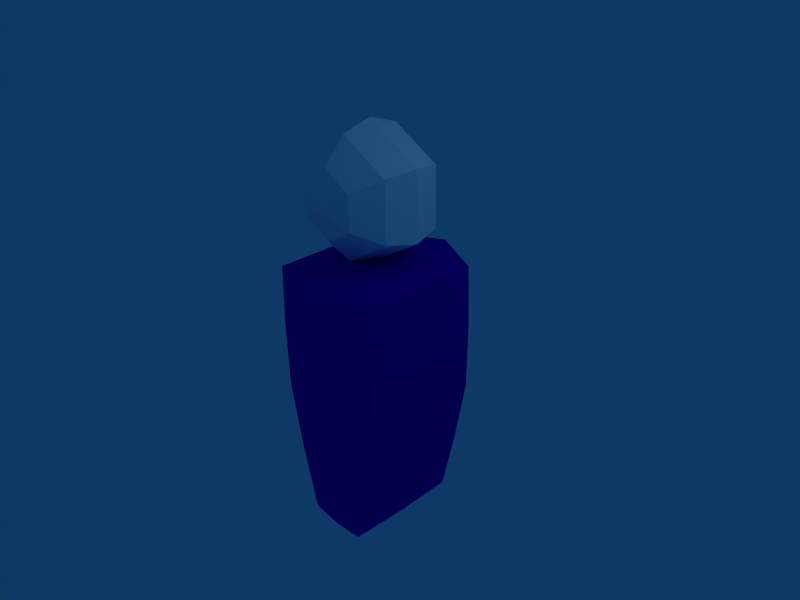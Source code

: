 # Source: kicker.blend  (saved by Blender 2.45.0; exported with 4.5.12 LTS)
import bpy
from mathutils import Matrix  # noqa: F401  (used for matrix-valued properties, if any)

bpy.ops.wm.read_factory_settings(use_empty=True)
scene = bpy.context.scene
scene.name = 'Scene'

# ---- collections
col_collection_1 = bpy.data.collections.new('Collection 1'); scene.collection.children.link(col_collection_1)

# ---- materials (node trees are filled in below, after node groups)
mat_material_001 = bpy.data.materials.new('Material.001')
mat_material_001.alpha_threshold = 0.0
mat_material_001.diffuse_color = (1.0, 1.0, 1.0, 1.0)
mat_material_001.roughness = 0.5
mat_material_001.line_color = (0.0, 0.0, 0.0, 1.0)
mat_material = bpy.data.materials.new('Material')
mat_material.alpha_threshold = 0.0
mat_material.diffuse_color = (0.1545, 0.0, 0.7154, 1.0)
mat_material.roughness = 0.5
mat_material.line_color = (0.0, 0.0, 0.0, 1.0)

# ---- material node trees

# ---- world
world_world = bpy.data.worlds.new('World'); scene.world = world_world
world_world.color = (0.05656, 0.2208, 0.4)
world_world.use_sun_shadow = False
world_world.sun_shadow_jitter_overblur = 0.0
world_world.cycles.sampling_method = 'MANUAL'
world_world.cycles.sample_map_resolution = 256

# ---- cameras
cam_camera = bpy.data.cameras.new('Camera')
cam_camera.passepartout_alpha = 0.2
cam_camera.clip_end = 100.0
cam_camera.lens = 35.0
cam_camera.ortho_scale = 7.314
cam_camera.show_passepartout = False
cam_camera.show_safe_areas = True
cam_camera.dof.focus_distance = 0.0
cam_camera.dof.aperture_fstop = 128.0

# ---- lights
light_spot = bpy.data.lights.new('Spot', 'POINT')
light_spot.transmission_factor = 0.0
light_spot.cutoff_distance = 30.0
light_spot.energy = 100.0
light_spot.shadow_buffer_clip_start = 1.001
light_spot.shadow_soft_size = 1.0
light_spot.shadow_maximum_resolution = 0.006
light_spot.use_absolute_resolution = True
light_spot.cycles.use_multiple_importance_sampling = False

# ---- meshes
me_head = bpy.data.meshes.new('Head')
me_head.from_pydata([(0.1181, -0.9971, 1.527), (0.3681, -0.5641, -0.3386), (0.5511, -0.2471, 0.02746), (0.6181, -0.1311, 0.5275), (0.5511, -0.2471, 1.027), (0.3681, -0.5641, 1.393), (-0.1319, -0.5641, 1.393), (-0.3149, -0.2471, 1.027), (-0.3819, -0.1311, 0.5275), (-0.3149, -0.2471, 0.02746), (-0.1319, -0.5641, -0.3386), (-0.3819, -0.9971, -0.3386), (-0.7479, -0.9971, 0.02746), (-0.8819, -0.9971, 0.5275), (-0.7479, -0.9971, 1.027), (-0.3819, -0.9971, 1.393), (-0.1319, -1.43, 1.393), (-0.3149, -1.747, 1.027), (-0.3819, -1.863, 0.5275), (-0.3149, -1.747, 0.02746), (-0.1319, -1.43, -0.3386), (0.1181, -0.9971, -0.4725), (0.3681, -1.43, -0.3386), (0.5511, -1.747, 0.02746), (0.6181, -1.863, 0.5275), (0.5511, -1.747, 1.027), (0.3681, -1.43, 1.393), (0.6181, -0.9971, 1.393), (0.9841, -0.9971, 1.027), (1.118, -0.9971, 0.5275), (0.9841, -0.9971, 0.02746), (0.6181, -0.9971, -0.3386), (2.434, -3.168, -0.5207), (2.435, -3.155, 1.592), (0.8357, -4.076, 1.599), (0.8357, -4.089, -0.5136), (1.46, -1.482, -0.5131), (1.46, -1.469, 1.558), (-0.1331, -2.386, 1.565), (-0.1331, -2.399, -0.506), (2.248, -5.68, -0.4778), (2.248, -5.667, 1.588), (3.102, -5.176, 1.584), (3.102, -5.188, -0.4816), (0.2144, -1.969, 0.0696), (0.2144, -1.963, 0.9831), (0.917, -1.559, 0.98), (0.917, -1.565, 0.06646), (0.8914, -1.574, 0.0969), (0.8914, -1.569, 0.9497), (0.2355, -1.946, 0.9526), (0.2355, -1.952, 0.09983), (2.489, -3.131, 0.5354), (1.635, -3.629, -0.5876), (1.946, -2.289, -0.5276), (1.635, -3.615, 1.666), (1.946, -2.276, 1.585), (0.7815, -4.113, 0.543), (0.3209, -3.212, 1.592), (0.3209, -3.225, -0.5203), (1.514, -1.444, 0.5223), (0.6636, -1.944, -1.059), (0.6636, -1.924, 2.111), (-0.1872, -2.424, 0.5299), (1.56, -4.923, -0.5071), (2.254, -5.696, 0.5553), (1.56, -4.91, 1.606), (2.686, -5.441, 1.61), (2.792, -4.201, 1.6), (2.792, -4.214, -0.5126), (2.686, -5.454, -0.503), (3.118, -5.199, 0.5514), (0.02506, -2.148, 1.274), (0.192, -1.979, 0.5265), (0.02506, -2.157, -0.2184), (1.173, -1.487, 1.269), (0.5657, -1.761, 1.011), (0.5657, -1.767, 0.03896), (1.173, -1.496, -0.2235), (0.9394, -1.549, 0.5231), (0.8989, -1.57, 0.08718), (0.8989, -1.567, 0.5233), (0.8989, -1.564, 0.9593), (0.228, -1.956, 0.09017), (0.5635, -1.763, 0.08868), (0.5635, -1.757, 0.9608), (0.228, -1.951, 0.9623), (0.228, -1.953, 0.5263), (2.0, -2.252, 0.5286), (1.133, -2.741, 2.147), (0.2668, -3.249, 0.5363), (1.133, -2.76, -1.082), (1.519, -4.94, 0.5494), (2.176, -4.555, 1.673), (2.176, -4.569, -0.5803), (2.833, -4.184, 0.5436), (2.72, -5.507, 0.5538), (-0.01321, -2.174, 0.528), (0.599, -1.817, 1.321), (0.599, -1.827, -0.2707), (1.211, -1.47, 0.5225), (0.9212, -1.554, 0.5232), (0.5635, -1.763, 0.0596), (0.5635, -1.757, 0.9899), (0.2057, -1.966, 0.5264), (0.5635, -1.76, 0.5248)], [], [(21, 1, 31), (31, 1, 2, 30), (30, 2, 3, 29), (29, 3, 4, 28), (28, 4, 5, 27), (5, 0, 27), (6, 0, 5), (4, 7, 6, 5), (3, 8, 7, 4), (2, 9, 8, 3), (1, 10, 9, 2), (21, 10, 1), (21, 11, 10), (10, 11, 12, 9), (9, 12, 13, 8), (8, 13, 14, 7), (7, 14, 15, 6), (15, 0, 6), (16, 0, 15), (14, 17, 16, 15), (13, 18, 17, 14), (12, 19, 18, 13), (11, 20, 19, 12), (21, 20, 11), (21, 22, 20), (20, 22, 23, 19), (19, 23, 24, 18), (18, 24, 25, 17), (17, 25, 26, 16), (26, 0, 16), (27, 0, 26), (25, 28, 27, 26), (24, 29, 28, 25), (23, 30, 29, 24), (22, 31, 30, 23), (21, 31, 22), (54, 36, 60, 88), (32, 54, 88, 52), (88, 60, 37, 56), (52, 88, 56, 33), (56, 37, 62, 89), (33, 56, 89, 55), (89, 62, 38, 58), (55, 89, 58, 34), (58, 38, 63, 90), (34, 58, 90, 57), (90, 63, 39, 59), (57, 90, 59, 35), (54, 32, 53, 91), (36, 54, 91, 61), (91, 53, 35, 59), (61, 91, 59, 39), (57, 35, 64, 92), (34, 57, 92, 66), (92, 64, 40, 65), (66, 92, 65, 41), (55, 34, 66, 93), (33, 55, 93, 68), (93, 66, 41, 67), (68, 93, 67, 42), (53, 32, 69, 94), (35, 53, 94, 64), (94, 69, 43, 70), (64, 94, 70, 40), (52, 33, 68, 95), (32, 52, 95, 69), (95, 68, 42, 71), (69, 95, 71, 43), (71, 42, 67, 96), (43, 71, 96, 70), (96, 67, 41, 65), (70, 96, 65, 40), (63, 38, 72, 97), (39, 63, 97, 74), (97, 72, 45, 73), (74, 97, 73, 44), (62, 37, 75, 98), (38, 62, 98, 72), (98, 75, 46, 76), (72, 98, 76, 45), (61, 39, 74, 99), (36, 61, 99, 78), (99, 74, 44, 77), (78, 99, 77, 47), (60, 36, 78, 100), (37, 60, 100, 75), (100, 78, 47, 79), (75, 100, 79, 46), (79, 47, 80, 101), (46, 79, 101, 82), (101, 80, 48, 81), (82, 101, 81, 49), (77, 44, 83, 102), (47, 77, 102, 80), (102, 83, 51, 84), (80, 102, 84, 48), (76, 46, 82, 103), (45, 76, 103, 86), (103, 82, 49, 85), (86, 103, 85, 50), (73, 45, 86, 104), (44, 73, 104, 83), (104, 86, 50, 87), (83, 104, 87, 51), (84, 51, 87, 105), (48, 84, 105, 81), (105, 87, 50, 85), (81, 105, 85, 49)])
me_head.polygons.foreach_set('material_index', [0, 0, 0, 0, 0, 0, 0, 0, 0, 0, 0, 0, 0, 0, 0, 0, 0, 0, 0, 0, 0, 0, 0, 0, 0, 0, 0, 0, 0, 0, 0, 0, 0, 0, 0, 0, 1, 1, 1, 1, 1, 1, 1, 1, 1, 1, 1, 1, 1, 1, 1, 1, 1, 1, 1, 1, 1, 1, 1, 1, 1, 1, 1, 1, 1, 1, 1, 1, 1, 1, 1, 1, 1, 1, 1, 1, 1, 1, 1, 1, 1, 1, 1, 1, 1, 1, 1, 1, 1, 1, 1, 1, 1, 1, 1, 1, 1, 1, 1, 1, 1, 1, 1, 1, 1, 1, 1, 1])
_uv = me_head.uv_layers.new(name='UVTex')
_uv.uv.foreach_set('vector', [0.7701, 0.6263, 0.7899, 0.6767, 0.7485, 0.6756, 0.7485, 0.6756, 0.7899, 0.6767, 0.7989, 0.7152, 0.7393, 0.7152, 0.7393, 0.7152, 0.7989, 0.7152, 0.8007, 0.7514, 0.7369, 0.7512, 0.7369, 0.7512, 0.8007, 0.7514, 0.7979, 0.7875, 0.7387, 0.7873, 0.7387, 0.7873, 0.7979, 0.7875, 0.7896, 0.8265, 0.7476, 0.8278, 0.7896, 0.8265, 0.7693, 0.879, 0.7476, 0.8278, 0.8338, 0.8569, 0.7693, 0.879, 0.7896, 0.8265, 0.7979, 0.7875, 0.8829, 0.8124, 0.8338, 0.8569, 0.7896, 0.8265, 0.8007, 0.7514, 0.8967, 0.7477, 0.8829, 0.8124, 0.7979, 0.7875, 0.7989, 0.7152, 0.8762, 0.6881, 0.8967, 0.7477, 0.8007, 0.7514, 0.7899, 0.6767, 0.8308, 0.6478, 0.8762, 0.6881, 0.7989, 0.7152, 0.7701, 0.6263, 0.8308, 0.6478, 0.7899, 0.6767, 0.7591, 0.3804, 0.7814, 0.3323, 0.8217, 0.3636, 0.8217, 0.3636, 0.7814, 0.3323, 0.8131, 0.2933, 0.8713, 0.3236, 0.8713, 0.3236, 0.8131, 0.2933, 0.8162, 0.2576, 0.8954, 0.2611, 0.8954, 0.2611, 0.8162, 0.2576, 0.8153, 0.2215, 0.8768, 0.1965, 0.8768, 0.1965, 0.8153, 0.2215, 0.786, 0.1807, 0.8299, 0.1516, 0.786, 0.1807, 0.7658, 0.1278, 0.8299, 0.1516, 0.7436, 0.1809, 0.7658, 0.1278, 0.786, 0.1807, 0.8153, 0.2215, 0.7084, 0.22, 0.7436, 0.1809, 0.786, 0.1807, 0.8162, 0.2576, 0.7054, 0.2562, 0.7084, 0.22, 0.8153, 0.2215, 0.8131, 0.2933, 0.7068, 0.2922, 0.7054, 0.2562, 0.8162, 0.2576, 0.7814, 0.3323, 0.7406, 0.3303, 0.7068, 0.2922, 0.8131, 0.2933, 0.7591, 0.3804, 0.7406, 0.3303, 0.7814, 0.3323, 0.7591, 0.3804, 0.6999, 0.3579, 0.7406, 0.3303, 0.7406, 0.3303, 0.6999, 0.3579, 0.6562, 0.3176, 0.7068, 0.2922, 0.7068, 0.2922, 0.6562, 0.3176, 0.6371, 0.2593, 0.7054, 0.2562, 0.7054, 0.2562, 0.6371, 0.2593, 0.6512, 0.1968, 0.7084, 0.22, 0.7084, 0.22, 0.6512, 0.1968, 0.698, 0.1476, 0.7436, 0.1809, 0.698, 0.1476, 0.7658, 0.1278, 0.7436, 0.1809, 0.7476, 0.8278, 0.7693, 0.879, 0.7049, 0.8582, 0.6563, 0.8148, 0.7387, 0.7873, 0.7476, 0.8278, 0.7049, 0.8582, 0.6355, 0.7504, 0.7369, 0.7512, 0.7387, 0.7873, 0.6563, 0.8148, 0.658, 0.6866, 0.7393, 0.7152, 0.7369, 0.7512, 0.6355, 0.7504, 0.7071, 0.645, 0.7485, 0.6756, 0.7393, 0.7152, 0.658, 0.6866, 0.7701, 0.6263, 0.7485, 0.6756, 0.7071, 0.645, 0.4189, 0.1293, 0.5133, 0.1494, 0.5159, 0.2492, 0.4137, 0.2486, 0.3042, 0.1295, 0.4189, 0.1293, 0.4137, 0.2486, 0.3042, 0.2486, 0.4137, 0.2486, 0.5159, 0.2492, 0.5122, 0.3491, 0.4175, 0.3686, 0.3042, 0.2486, 0.4137, 0.2486, 0.4175, 0.3686, 0.3021, 0.3672, 0.4175, 0.3686, 0.5122, 0.3491, 0.5163, 0.4762, 0.418, 0.497, 0.3021, 0.3672, 0.4175, 0.3686, 0.418, 0.497, 0.3055, 0.4867, 0.4202, 0.4993, 0.5178, 0.5287, 0.511, 0.649, 0.4168, 0.6288, 0.3022, 0.5121, 0.4202, 0.4993, 0.4168, 0.6288, 0.3018, 0.6293, 0.4168, 0.6288, 0.511, 0.649, 0.514, 0.7662, 0.4121, 0.766, 0.3018, 0.6293, 0.4168, 0.6288, 0.4121, 0.766, 0.3029, 0.7475, 0.4121, 0.766, 0.514, 0.7662, 0.5106, 0.848, 0.4163, 0.8673, 0.3029, 0.7475, 0.4121, 0.766, 0.4163, 0.8673, 0.302, 0.8662, 0.4189, 0.1293, 0.3042, 0.1295, 0.3029, 0.01219, 0.4188, 0.003702, 0.5133, 0.1494, 0.4189, 0.1293, 0.4188, 0.003702, 0.5163, 0.02532, 0.4151, 0.9908, 0.3018, 0.987, 0.302, 0.8662, 0.4163, 0.8673, 0.5106, 0.9703, 0.4151, 0.9908, 0.4163, 0.8673, 0.5106, 0.848, 0.3029, 0.7475, 0.302, 0.8662, 0.1766, 0.8637, 0.1824, 0.7474, 0.3018, 0.6293, 0.3029, 0.7475, 0.1824, 0.7474, 0.1766, 0.6312, 0.1824, 0.7474, 0.1766, 0.8637, 0.08087, 0.8441, 0.06902, 0.7473, 0.1766, 0.6312, 0.1824, 0.7474, 0.06902, 0.7473, 0.0809, 0.6507, 0.3022, 0.5121, 0.3018, 0.6293, 0.1766, 0.6312, 0.1788, 0.5386, 0.3021, 0.3672, 0.3055, 0.4867, 0.1778, 0.4569, 0.1764, 0.3643, 0.1788, 0.5386, 0.1766, 0.6312, 0.0809, 0.6507, 0.03704, 0.6194, 0.1764, 0.3643, 0.1778, 0.4569, 0.03627, 0.3751, 0.08053, 0.344, 0.3029, 0.01219, 0.3042, 0.1295, 0.1783, 0.131, 0.1789, 0.03604, 0.302, 0.8662, 0.3018, 0.987, 0.1708, 0.968, 0.1766, 0.8637, 0.1789, 0.03604, 0.1783, 0.131, 0.08216, 0.15, 0.03837, 0.1183, 0.1766, 0.8637, 0.1708, 0.968, 0.03698, 0.8754, 0.08087, 0.8441, 0.3042, 0.2486, 0.3021, 0.3672, 0.1764, 0.3643, 0.1832, 0.2477, 0.3042, 0.1295, 0.3042, 0.2486, 0.1832, 0.2477, 0.1783, 0.131, 0.1832, 0.2477, 0.1764, 0.3643, 0.08053, 0.344, 0.06943, 0.2469, 0.1783, 0.131, 0.1832, 0.2477, 0.06943, 0.2469, 0.08216, 0.15, 0.06943, 0.2469, 0.08053, 0.344, 0.03627, 0.3751, 0.00253, 0.2464, 0.08216, 0.15, 0.06943, 0.2469, 0.00253, 0.2464, 0.03837, 0.1183, 0.002338, 0.7473, 0.03704, 0.6194, 0.0809, 0.6507, 0.06902, 0.7473, 0.03698, 0.8754, 0.002338, 0.7473, 0.06902, 0.7473, 0.08087, 0.8441, 0.514, 0.7662, 0.511, 0.649, 0.5425, 0.6715, 0.545, 0.7486, 0.5106, 0.848, 0.514, 0.7662, 0.545, 0.7486, 0.5421, 0.8257, 0.545, 0.7486, 0.5425, 0.6715, 0.5745, 0.6969, 0.576, 0.7488, 0.5421, 0.8257, 0.545, 0.7486, 0.576, 0.7488, 0.5742, 0.8006, 0.5163, 0.4762, 0.5122, 0.3491, 0.544, 0.3268, 0.6186, 0.3562, 0.511, 0.649, 0.5178, 0.5287, 0.6171, 0.6429, 0.5425, 0.6715, 0.6186, 0.3562, 0.544, 0.3268, 0.5762, 0.3016, 0.6269, 0.3117, 0.5425, 0.6715, 0.6171, 0.6429, 0.6251, 0.6873, 0.5745, 0.6969, 0.5106, 0.9703, 0.5106, 0.848, 0.5421, 0.8257, 0.6164, 0.8548, 0.5133, 0.1494, 0.5163, 0.02532, 0.6195, 0.1435, 0.5447, 0.1721, 0.6164, 0.8548, 0.5421, 0.8257, 0.5742, 0.8006, 0.6247, 0.8106, 0.5447, 0.1721, 0.6195, 0.1435, 0.6275, 0.188, 0.5767, 0.1975, 0.5159, 0.2492, 0.5133, 0.1494, 0.5447, 0.1721, 0.5471, 0.2494, 0.5122, 0.3491, 0.5159, 0.2492, 0.5471, 0.2494, 0.544, 0.3268, 0.5471, 0.2494, 0.5447, 0.1721, 0.5767, 0.1975, 0.5782, 0.2495, 0.544, 0.3268, 0.5471, 0.2494, 0.5782, 0.2495, 0.5762, 0.3016, 0.5782, 0.2495, 0.5767, 0.1975, 0.5826, 0.2027, 0.5842, 0.2496, 0.5762, 0.3016, 0.5782, 0.2495, 0.5842, 0.2496, 0.5822, 0.2964, 0.5842, 0.2496, 0.5826, 0.2027, 0.5879, 0.2075, 0.5896, 0.2496, 0.5822, 0.2964, 0.5842, 0.2496, 0.5896, 0.2496, 0.5875, 0.2917, 0.6247, 0.8106, 0.5742, 0.8006, 0.5801, 0.7954, 0.6256, 0.8045, 0.5767, 0.1975, 0.6275, 0.188, 0.6284, 0.1941, 0.5826, 0.2027, 0.6256, 0.8045, 0.5801, 0.7954, 0.5854, 0.7908, 0.6267, 0.7991, 0.5826, 0.2027, 0.6284, 0.1941, 0.6294, 0.1995, 0.5879, 0.2075, 0.6269, 0.3117, 0.5762, 0.3016, 0.5822, 0.2964, 0.6279, 0.3056, 0.5745, 0.6969, 0.6251, 0.6873, 0.626, 0.6934, 0.5803, 0.7021, 0.6279, 0.3056, 0.5822, 0.2964, 0.5875, 0.2917, 0.629, 0.3001, 0.5803, 0.7021, 0.626, 0.6934, 0.627, 0.6988, 0.5857, 0.7068, 0.576, 0.7488, 0.5745, 0.6969, 0.5803, 0.7021, 0.582, 0.7488, 0.5742, 0.8006, 0.576, 0.7488, 0.582, 0.7488, 0.5801, 0.7954, 0.582, 0.7488, 0.5803, 0.7021, 0.5857, 0.7068, 0.5875, 0.7488, 0.5801, 0.7954, 0.582, 0.7488, 0.5875, 0.7488, 0.5854, 0.7908, 0.6267, 0.7991, 0.5854, 0.7908, 0.5875, 0.7488, 0.6307, 0.749, 0.5879, 0.2075, 0.6294, 0.1995, 0.6331, 0.2498, 0.5896, 0.2496, 0.6307, 0.749, 0.5875, 0.7488, 0.5857, 0.7068, 0.627, 0.6988, 0.5896, 0.2496, 0.6331, 0.2498, 0.629, 0.3001, 0.5875, 0.2917])
me_head.materials.append(mat_material_001)
me_head.materials.append(mat_material)
me_head.use_remesh_preserve_volume = False
me_head.use_remesh_preserve_attributes = False
me_head.use_mirror_vertex_groups = False
me_head.update()

# ---- objects
ob_sphere = bpy.data.objects.new('Sphere', me_head)
ob_lamp = bpy.data.objects.new('Lamp', light_spot)
ob_camera = bpy.data.objects.new('Camera', cam_camera)

# ---- transforms, parenting, visibility, modifiers, constraints
ob_sphere.location = (0.3913, 0.4536, 2.952)
ob_sphere.rotation_euler = (1.578, 0.5223, -4.768e-07)
ob_sphere.scale = (1.0, 1.0, 0.8875)
ob_sphere.lock_rotations_4d = False
ob_sphere.empty_display_type = 'ARROWS'
ob_sphere.color = (0.0, 0.0, 0.0, 1.0)
ob_sphere.lineart.crease_threshold = 0.0
ob_lamp.location = (4.076, 1.005, 5.904)
ob_lamp.rotation_euler = (0.6503, 0.05522, 1.866)
ob_lamp.lock_rotations_4d = False
ob_lamp.empty_display_type = 'ARROWS'
ob_lamp.color = (0.0, 0.0, 0.0, 0.0)
ob_lamp.lineart.crease_threshold = 0.0
ob_camera.location = (7.481, -6.508, 5.344)
ob_camera.rotation_euler = (1.109, 0.01082, 0.8149)
ob_camera.lock_rotations_4d = False
ob_camera.empty_display_type = 'ARROWS'
ob_camera.color = (0.0, 0.0, 0.0, 0.0)
ob_camera.display_type = 'WIRE'
ob_camera.lineart.crease_threshold = 0.0

# ---- collection membership
col_collection_1.objects.link(ob_sphere)
col_collection_1.objects.link(ob_lamp)
col_collection_1.objects.link(ob_camera)

# ---- scene / render settings (as saved in the file)
scene.camera = ob_camera
scene.frame_start = 1; scene.frame_end = 250; scene.frame_set(1)
scene.render.engine = 'BLENDER_EEVEE_NEXT'
scene.render.image_settings.file_format = 'JPEG'
scene.render.image_settings.color_mode = 'RGB'
scene.render.image_settings.compression = 90
scene.render.resolution_x = 800
scene.render.resolution_y = 600
scene.render.pixel_aspect_x = 100.0
scene.render.pixel_aspect_y = 100.0
scene.render.fps = 25
scene.render.dither_intensity = 0.0
scene.render.use_compositing = False
scene.render.use_sequencer = False
scene.render.bake_margin = 2
scene.render.bake_bias = 0.0
scene.render.use_stamp_time = False
scene.render.use_stamp_date = False
scene.render.use_stamp_frame = False
scene.render.use_stamp_camera = False
scene.render.use_stamp_scene = False
scene.render.use_stamp_filename = False
scene.render.use_stamp_render_time = False
scene.render.stamp_font_size = 0
scene.cycles.use_denoising = False
scene.cycles.samples = 10
scene.cycles.sampling_pattern = 'TABULATED_SOBOL'
scene.cycles.light_sampling_threshold = 0.0
scene.cycles.use_adaptive_sampling = False
scene.cycles.use_light_tree = False
scene.cycles.blur_glossy = 0.0
scene.cycles.volume_bounces = 1
scene.cycles.pixel_filter_type = 'GAUSSIAN'
scene.cycles.sample_clamp_indirect = 0.0
scene.view_settings.view_transform = 'Raw'
bpy.context.view_layer.update()
